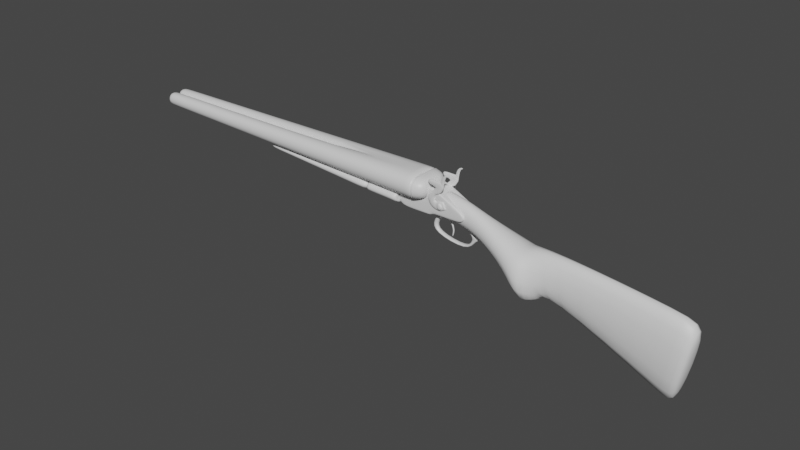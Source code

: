 # Source: shotgun.blend  (saved by Blender 2.92.15; exported with 4.5.12 LTS)
import bpy
from mathutils import Matrix  # noqa: F401  (used for matrix-valued properties, if any)

bpy.ops.wm.read_factory_settings(use_empty=True)
scene = bpy.context.scene
scene.name = 'Scene'

# ---- collections
col_collection = bpy.data.collections.new('Collection'); scene.collection.children.link(col_collection)

# ---- materials (node trees are filled in below, after node groups)
mat_metal = bpy.data.materials.new('metal')
mat_metal.alpha_threshold = 0.0
mat_metal.use_transparent_shadow = False
mat_metal.line_color = (0.0, 0.0, 0.0, 1.0)
mat_wood = bpy.data.materials.new('wood')
mat_wood.use_transparent_shadow = False

# ---- material node trees
mat_metal.use_nodes = True; mat_metal.node_tree.nodes.clear()
_N = mat_metal.node_tree.nodes; _L = mat_metal.node_tree.links
n0 = _N.new('ShaderNodeOutputMaterial'); n0.name = 'Material Output'; n0.location = (300, 300)
n1 = _N.new('ShaderNodeBsdfPrincipled'); n1.name = 'Principled BSDF'; n1.location = (10, 300)
n1.distribution = 'GGX'
n1.subsurface_method = 'BURLEY'
n1.inputs[2].default_value = 0.4
n1.inputs[3].default_value = 1.45
n1.inputs[27].default_value = (0.0, 0.0, 0.0, 1.0)
n1.inputs[28].default_value = 1.0
_L.new(n1.outputs[0], n0.inputs[0])
n0.is_active_output = True
mat_wood.use_nodes = True; mat_wood.node_tree.nodes.clear()
_N = mat_wood.node_tree.nodes; _L = mat_wood.node_tree.links
n0 = _N.new('ShaderNodeBsdfPrincipled'); n0.name = 'Principled BSDF'; n0.location = (10, 300)
n0.distribution = 'GGX'
n0.subsurface_method = 'BURLEY'
n0.inputs[3].default_value = 1.45
n0.inputs[27].default_value = (0.0, 0.0, 0.0, 1.0)
n0.inputs[28].default_value = 1.0
n1 = _N.new('ShaderNodeOutputMaterial'); n1.name = 'Material Output'; n1.location = (300, 300)
_L.new(n0.outputs[0], n1.inputs[0])
n1.is_active_output = True

# ---- world
world_world = bpy.data.worlds.new('World'); scene.world = world_world
world_world.use_nodes = True; world_world.node_tree.nodes.clear()
_N = world_world.node_tree.nodes; _L = world_world.node_tree.links
n0 = _N.new('ShaderNodeOutputWorld'); n0.name = 'World Output'; n0.location = (300, 300)
n1 = _N.new('ShaderNodeBackground'); n1.name = 'Background'; n1.location = (10, 300)
n1.inputs[0].default_value = (0.05088, 0.05088, 0.05088, 1.0)
_L.new(n1.outputs[0], n0.inputs[0])
n0.is_active_output = True
world_world.color = (0.05088, 0.05088, 0.05088)
world_world.use_sun_shadow = False
world_world.sun_shadow_jitter_overblur = 0.0

# ---- meshes
me_cube = bpy.data.meshes.new('Cube')
me_cube.from_pydata([(-11.43, 0.02999, 0.9857), (-11.43, 0.02999, 0.4231), (-11.43, -0.5326, 0.9857), (-11.43, -0.5326, 0.4231), (-12.0, 0.02999, 0.9857), (-12.0, 0.02999, 0.4231), (-12.0, -0.5326, 0.9857), (-12.0, -0.5326, 0.4231), (-12.0, -0.09924, 0.8565), (-12.0, -0.09924, 0.5523), (-12.0, -0.4034, 0.8565), (-12.0, -0.4034, 0.5523), (-11.54, -0.09924, 0.8565), (-11.54, -0.09924, 0.5523), (-11.54, -0.4034, 0.8565), (-11.54, -0.4034, 0.5523), (0.8203, -1.194e-07, 1.151), (0.8203, -1.194e-07, 0.06313), (0.8203, -0.8298, 1.038), (0.8203, -0.8298, 0.2075), (0.6609, -0.1901, 0.8472), (0.6609, -0.1901, 0.3983), (0.6609, -0.6391, 0.8472), (0.6609, -0.6391, 0.3983), (-11.43, 0.5478, 0.9857), (-11.43, 0.5478, 0.4231), (-11.43, -0.01479, 0.9857), (-11.43, -0.01479, 0.4231), (-12.0, 0.5478, 0.9857), (-12.0, 0.5478, 0.4231), (-12.0, -0.01479, 0.9857), (-12.0, -0.01479, 0.4231), (-12.0, 0.4186, 0.8565), (-12.0, 0.4186, 0.5523), (-12.0, 0.1144, 0.8565), (-12.0, 0.1144, 0.5523), (-11.54, 0.4186, 0.8565), (-11.54, 0.4186, 0.5523), (-11.54, 0.1144, 0.8565), (-11.54, 0.1144, 0.5523), (0.8203, 0.8298, 1.038), (0.8203, 0.8298, 0.2075), (0.6609, 0.6391, 0.8472), (0.6609, 0.6391, 0.3983), (0.6609, 0.1901, 0.8472), (0.6609, 0.1901, 0.3983), (0.8773, 4.77e-08, 1.151), (0.8773, 4.77e-08, 0.06313), (0.8773, -0.8298, 1.038), (0.8773, -0.8298, 0.2075), (0.7179, -0.1901, 0.8472), (0.7179, -0.1901, 0.3983), (0.7179, -0.6391, 0.8472), (0.7179, -0.6391, 0.3983), (0.8773, 0.8298, 1.038), (0.8773, 0.8298, 0.2075), (0.7179, 0.6391, 0.8472), (0.7179, 0.6391, 0.3983), (0.7179, 0.1901, 0.8472), (0.7179, 0.1901, 0.3983), (0.8773, 0.1883, 0.8496), (0.8773, 0.1883, 0.3959), (0.8773, 0.6416, 0.3959), (0.8773, 0.6416, 0.8496), (0.8773, -0.1893, 0.8486), (0.8773, -0.1893, 0.3969), (0.8773, -0.6406, 0.8486), (0.8773, -0.6406, 0.3969), (-6.03, -0.4554, 0.07864), (-5.837, -0.4554, 0.3775), (-6.03, 0.4554, 0.07864), (-5.837, 0.4554, 0.3775), (-1.41, -0.6774, -0.1935), (-1.353, -0.6774, 0.3095), (-1.41, 0.6774, -0.1935), (-1.353, 0.6774, 0.3095), (-6.376, -0.4554, 0.1159), (-6.24, -0.4554, 0.3581), (-6.376, 0.4554, 0.1159), (-6.24, 0.4554, 0.3581), (-1.297, -0.6774, -0.2063), (-1.24, -0.6774, 0.2967), (-1.297, 0.6774, -0.2063), (-1.24, 0.6774, 0.2967), (-1.253, -0.6774, -0.2063), (-1.196, -0.6774, 0.2967), (-1.253, 0.6774, -0.2063), (-1.196, 0.6774, 0.2967), (-0.05675, -0.6774, -0.2519), (-0.06435, -0.6774, 0.2542), (-0.05675, 0.6774, -0.2519), (-0.06435, 0.6774, 0.2542), (0.2052, -0.6774, -0.291), (0.1633, -0.6774, 0.2547), (0.2052, 0.6774, -0.291), (0.1633, 0.6774, 0.2547), (0.003542, 0.6774, 0.001608), (0.003542, -0.6774, 0.001608), (-1.329, -0.6774, -0.1977), (-1.272, -0.6774, 0.3053), (-1.329, 0.6774, -0.1977), (-1.272, 0.6774, 0.3053)], [], [(0, 4, 6, 2), (3, 2, 6, 7), (6, 4, 8, 10), (5, 1, 3, 7), (0, 2, 18, 16), (5, 4, 0, 1), (8, 9, 13, 12), (4, 5, 9, 8), (7, 6, 10, 11), (5, 7, 11, 9), (13, 15, 23, 21), (9, 11, 15, 13), (10, 8, 12, 14), (11, 10, 14, 15), (14, 12, 20, 22), (15, 14, 22, 23), (2, 3, 19, 18), (1, 0, 16, 17), (12, 13, 21, 20), (3, 1, 17, 19), (42, 43, 57, 56), (18, 19, 49, 48), (24, 28, 30, 26), (27, 26, 30, 31), (30, 28, 32, 34), (29, 25, 27, 31), (24, 26, 16, 40), (29, 28, 24, 25), (32, 33, 37, 36), (28, 29, 33, 32), (31, 30, 34, 35), (29, 31, 35, 33), (37, 39, 45, 43), (33, 35, 39, 37), (34, 32, 36, 38), (35, 34, 38, 39), (38, 36, 42, 44), (39, 38, 44, 45), (26, 27, 17, 16), (25, 24, 40, 41), (36, 37, 43, 42), (27, 25, 41, 17), (45, 44, 58, 59), (22, 20, 50, 52), (43, 45, 59, 57), (20, 21, 51, 50), (41, 40, 54, 55), (23, 22, 52, 53), (40, 16, 46, 54), (21, 23, 53, 51), (19, 17, 47, 49), (17, 41, 55, 47), (44, 42, 56, 58), (16, 18, 48, 46), (67, 53, 52, 66), (64, 50, 51, 65), (65, 51, 53, 67), (64, 66, 52, 50), (62, 63, 56, 57), (58, 56, 63, 60), (57, 59, 61, 62), (61, 59, 58, 60), (54, 46, 60, 63), (48, 66, 64, 46), (48, 49, 67, 66), (49, 47, 65, 67), (64, 65, 47, 46), (55, 54, 63, 62), (47, 55, 62, 61), (46, 47, 61, 60), (69, 71, 79, 77), (70, 71, 75, 74), (74, 75, 83, 82), (72, 73, 69, 68), (70, 74, 72, 68), (75, 71, 69, 73), (76, 77, 79, 78), (70, 68, 76, 78), (71, 70, 78, 79), (68, 69, 77, 76), (73, 72, 80, 81), (72, 74, 82, 80), (75, 73, 81, 83), (82, 83, 81, 80), (84, 86, 90, 88), (89, 88, 92, 97, 93), (87, 85, 89, 91), (86, 87, 91, 90), (85, 84, 88, 89), (88, 90, 94, 92), (91, 89, 93, 95), (90, 91, 95, 96, 94), (85, 87, 101, 99), (100, 98, 99, 101), (87, 86, 100, 101), (84, 85, 99, 98), (86, 84, 98, 100), (94, 96, 97, 92), (93, 97, 96, 95)])
me_cube.polygons.foreach_set('use_smooth', [True] * 99)
me_cube.polygons.foreach_set('material_index', [0, 0, 0, 0, 0, 0, 0, 0, 0, 0, 0, 0, 0, 0, 0, 0, 0, 0, 0, 0, 0, 0, 0, 0, 0, 0, 0, 0, 0, 0, 0, 0, 0, 0, 0, 0, 0, 0, 0, 0, 0, 0, 0, 0, 0, 0, 0, 0, 0, 0, 0, 0, 0, 0, 0, 0, 0, 0, 0, 0, 0, 0, 0, 0, 0, 0, 0, 0, 0, 0, 1, 1, 1, 1, 1, 1, 1, 1, 1, 1, 1, 1, 1, 1, 0, 0, 0, 0, 0, 0, 0, 0, 0, 0, 0, 0, 0, 0, 0])
_uv = me_cube.uv_layers.new(name='UVMap')
_uv.uv.foreach_set('vector', [0.625, 0.5, 0.875, 0.5, 0.875, 0.75, 0.625, 0.75, 0.375, 0.75, 0.625, 0.75, 0.625, 1.0, 0.375, 1.0, 0.875, 0.75, 0.875, 0.5, 0.875, 0.5, 0.875, 0.75, 0.125, 0.5, 0.375, 0.5, 0.375, 0.75, 0.125, 0.75, 0.625, 0.5, 0.625, 0.75, 0.625, 0.75, 0.625, 0.5, 0.375, 0.25, 0.625, 0.25, 0.625, 0.5, 0.375, 0.5, 0.625, 0.25, 0.375, 0.25, 0.375, 0.25, 0.625, 0.25, 0.625, 0.25, 0.375, 0.25, 0.375, 0.25, 0.625, 0.25, 0.375, 1.0, 0.625, 1.0, 0.625, 1.0, 0.375, 1.0, 0.125, 0.5, 0.125, 0.75, 0.125, 0.75, 0.125, 0.5, 0.125, 0.5, 0.125, 0.75, 0.125, 0.75, 0.125, 0.5, 0.125, 0.5, 0.125, 0.75, 0.125, 0.75, 0.125, 0.5, 0.875, 0.75, 0.875, 0.5, 0.875, 0.5, 0.875, 0.75, 0.375, 1.0, 0.625, 1.0, 0.625, 1.0, 0.375, 1.0, 0.875, 0.75, 0.875, 0.5, 0.875, 0.5, 0.875, 0.75, 0.375, 1.0, 0.625, 1.0, 0.625, 1.0, 0.375, 1.0, 0.625, 0.75, 0.375, 0.75, 0.375, 0.75, 0.625, 0.75, 0.375, 0.5, 0.625, 0.5, 0.625, 0.5, 0.375, 0.5, 0.625, 0.25, 0.375, 0.25, 0.375, 0.25, 0.625, 0.25, 0.375, 0.75, 0.375, 0.5, 0.375, 0.5, 0.375, 0.75, 0.625, 0.25, 0.375, 0.25, 0.375, 0.25, 0.625, 0.25, 0.625, 0.75, 0.375, 0.75, 0.375, 0.75, 0.625, 0.75, 0.625, 0.5, 0.875, 0.5, 0.875, 0.75, 0.625, 0.75, 0.375, 0.75, 0.625, 0.75, 0.625, 1.0, 0.375, 1.0, 0.875, 0.75, 0.875, 0.5, 0.875, 0.5, 0.875, 0.75, 0.125, 0.5, 0.375, 0.5, 0.375, 0.75, 0.125, 0.75, 0.625, 0.5, 0.625, 0.75, 0.625, 0.75, 0.625, 0.5, 0.375, 0.25, 0.625, 0.25, 0.625, 0.5, 0.375, 0.5, 0.625, 0.25, 0.375, 0.25, 0.375, 0.25, 0.625, 0.25, 0.625, 0.25, 0.375, 0.25, 0.375, 0.25, 0.625, 0.25, 0.375, 1.0, 0.625, 1.0, 0.625, 1.0, 0.375, 1.0, 0.125, 0.5, 0.125, 0.75, 0.125, 0.75, 0.125, 0.5, 0.125, 0.5, 0.125, 0.75, 0.125, 0.75, 0.125, 0.5, 0.125, 0.5, 0.125, 0.75, 0.125, 0.75, 0.125, 0.5, 0.875, 0.75, 0.875, 0.5, 0.875, 0.5, 0.875, 0.75, 0.375, 1.0, 0.625, 1.0, 0.625, 1.0, 0.375, 1.0, 0.875, 0.75, 0.875, 0.5, 0.875, 0.5, 0.875, 0.75, 0.375, 1.0, 0.625, 1.0, 0.625, 1.0, 0.375, 1.0, 0.625, 0.75, 0.375, 0.75, 0.375, 0.75, 0.625, 0.75, 0.375, 0.5, 0.625, 0.5, 0.625, 0.5, 0.375, 0.5, 0.625, 0.25, 0.375, 0.25, 0.375, 0.25, 0.625, 0.25, 0.375, 0.75, 0.375, 0.5, 0.375, 0.5, 0.375, 0.75, 0.375, 1.0, 0.625, 1.0, 0.625, 1.0, 0.375, 1.0, 0.875, 0.75, 0.875, 0.5, 0.875, 0.5, 0.875, 0.75, 0.125, 0.5, 0.125, 0.75, 0.125, 0.75, 0.125, 0.5, 0.625, 0.25, 0.375, 0.25, 0.375, 0.25, 0.625, 0.25, 0.375, 0.5, 0.625, 0.5, 0.625, 0.5, 0.375, 0.5, 0.375, 1.0, 0.625, 1.0, 0.625, 1.0, 0.375, 1.0, 0.625, 0.5, 0.625, 0.75, 0.625, 0.75, 0.625, 0.5, 0.125, 0.5, 0.125, 0.75, 0.125, 0.75, 0.125, 0.5, 0.375, 0.75, 0.375, 0.5, 0.375, 0.5, 0.375, 0.75, 0.375, 0.75, 0.375, 0.5, 0.375, 0.5, 0.375, 0.75, 0.875, 0.75, 0.875, 0.5, 0.875, 0.5, 0.875, 0.75, 0.625, 0.5, 0.625, 0.75, 0.625, 0.75, 0.625, 0.5, 0.0, 0.0, 0.0, 0.0, 0.0, 0.0, 0.0, 0.0, 0.0, 0.0, 0.0, 0.0, 0.0, 0.0, 0.0, 0.0, 0.0, 0.0, 0.0, 0.0, 0.0, 0.0, 0.0, 0.0, 0.625, 0.5, 0.625, 0.75, 0.875, 0.75, 0.875, 0.5, 0.0, 0.0, 0.0, 0.0, 0.0, 0.0, 0.0, 0.0, 0.0, 0.0, 0.0, 0.0, 0.0, 0.0, 0.0, 0.0, 0.0, 0.0, 0.0, 0.0, 0.0, 0.0, 0.0, 0.0, 0.375, 0.75, 0.375, 1.0, 0.625, 1.0, 0.625, 0.75, 0.625, 0.5, 0.625, 0.75, 0.0, 0.0, 0.0, 0.0, 0.625, 0.75, 0.625, 0.75, 0.625, 0.5, 0.625, 0.5, 0.0, 0.0, 0.0, 0.0, 0.0, 0.0, 0.0, 0.0, 0.0, 0.0, 0.0, 0.0, 0.0, 0.0, 0.0, 0.0, 0.0, 0.0, 0.0, 0.0, 0.0, 0.0, 0.0, 0.0, 0.375, 0.5, 0.625, 0.5, 0.0, 0.0, 0.0, 0.0, 0.375, 0.75, 0.375, 0.5, 0.0, 0.0, 0.0, 0.0, 0.625, 0.5, 0.375, 0.5, 0.0, 0.0, 0.625, 0.75, 0.875, 0.75, 0.875, 0.5, 0.875, 0.5, 0.875, 0.75, 0.375, 0.25, 0.625, 0.25, 0.625, 0.5, 0.375, 0.5, 0.375, 0.5, 0.625, 0.5, 0.625, 0.5, 0.375, 0.5, 0.375, 0.75, 0.625, 0.75, 0.625, 1.0, 0.375, 1.0, 0.125, 0.5, 0.375, 0.5, 0.375, 0.75, 0.125, 0.75, 0.625, 0.5, 0.875, 0.5, 0.875, 0.75, 0.625, 0.75, 0.375, 0.0, 0.625, 0.0, 0.625, 0.25, 0.375, 0.25, 0.125, 0.5, 0.125, 0.75, 0.125, 0.75, 0.125, 0.5, 0.625, 0.25, 0.375, 0.25, 0.375, 0.25, 0.625, 0.25, 0.375, 1.0, 0.625, 1.0, 0.625, 1.0, 0.375, 1.0, 0.625, 0.75, 0.375, 0.75, 0.375, 0.75, 0.625, 0.75, 0.375, 0.75, 0.375, 0.5, 0.375, 0.5, 0.375, 0.75, 0.625, 0.5, 0.625, 0.75, 0.625, 0.75, 0.625, 0.5, 0.375, 0.5, 0.625, 0.5, 0.625, 0.75, 0.375, 0.75, 0.375, 0.75, 0.375, 0.5, 0.375, 0.5, 0.375, 0.75, 0.625, 0.75, 0.375, 0.75, 0.375, 0.75, 0.5, 0.75, 0.625, 0.75, 0.625, 0.5, 0.625, 0.75, 0.625, 0.75, 0.625, 0.5, 0.375, 0.5, 0.625, 0.5, 0.625, 0.5, 0.375, 0.5, 0.625, 0.75, 0.375, 0.75, 0.375, 0.75, 0.625, 0.75, 0.375, 0.75, 0.375, 0.5, 0.375, 0.5, 0.375, 0.75, 0.625, 0.5, 0.625, 0.75, 0.625, 0.75, 0.625, 0.5, 0.375, 0.5, 0.625, 0.5, 0.625, 0.5, 0.5, 0.5, 0.375, 0.5, 0.625, 0.75, 0.625, 0.5, 0.625, 0.5, 0.625, 0.75, 0.375, 0.5, 0.375, 0.75, 0.625, 0.75, 0.625, 0.5, 0.625, 0.5, 0.375, 0.5, 0.375, 0.5, 0.625, 0.5, 0.375, 0.75, 0.625, 0.75, 0.625, 0.75, 0.375, 0.75, 0.375, 0.5, 0.375, 0.75, 0.375, 0.75, 0.375, 0.5, 0.375, 0.5, 0.5, 0.5, 0.5, 0.75, 0.375, 0.75, 0.625, 0.75, 0.5, 0.75, 0.5, 0.5, 0.625, 0.5])
me_cube.materials.append(mat_metal)
me_cube.materials.append(mat_wood)
me_cube.use_remesh_preserve_volume = False
me_cube.use_remesh_preserve_attributes = False
me_cube.use_mirror_vertex_groups = False
me_cube.update()
me_cube_001 = bpy.data.meshes.new('Cube.001')
me_cube_001.from_pydata([(6.277, -1.49e-08, 0.4016), (6.277, -1.49e-08, -0.4288), (6.277, -0.8298, 0.4016), (6.277, -0.8298, -0.4288), (6.277, -0.8298, 0.4016), (6.277, -0.8298, -0.4288), (6.277, 0.8298, 0.4016), (6.277, 0.8298, -0.4288), (6.277, 0.8298, 0.4016), (6.277, 0.8298, -0.4288), (6.712, -1.222e-08, 0.327), (6.712, -1.222e-08, -0.3542), (6.712, -0.6808, 0.327), (6.712, -0.6808, -0.3542), (6.712, 0.6808, -0.3542), (6.712, 0.6808, 0.327), (6.2, -1.49e-08, 0.4016), (6.2, -1.49e-08, -0.4288), (6.2, -0.8298, 0.4016), (6.2, -0.8298, -0.4288), (6.2, -0.8298, 0.4016), (6.2, -0.8298, -0.4288), (6.2, 0.8298, 0.4016), (6.2, 0.8298, -0.4288), (6.2, 0.8298, 0.4016), (6.2, 0.8298, -0.4288), (7.875, 0.3574, -1.097), (7.875, -0.3574, -1.097), (8.584, 0.3574, -1.247), (8.584, -0.3574, -1.247), (7.039, 0.3574, -0.9289), (7.039, -0.3574, -0.9289), (8.033, 0.3574, -0.1101), (8.033, -0.3574, -0.1101), (8.785, 0.3574, -0.3871), (8.785, -0.3574, -0.3871), (7.279, 0.3574, 0.01511), (7.279, -0.3574, 0.01511), (6.638, 0.3574, -1.002), (6.638, -0.3574, -1.002), (7.189, 0.3574, 0.04794), (7.189, -0.3574, 0.04794), (10.13, 0.7999, -2.143), (10.13, -0.7999, -2.143), (10.12, 0.7999, -0.8764), (10.12, -0.7999, -0.8764), (10.77, 1.337, -3.132), (10.77, -1.337, -3.132), (10.6, 0.7999, -0.9097), (10.6, -0.7999, -0.9097), (11.13, 0.3574, -0.7182), (11.13, -0.3574, -0.7182), (15.91, 0.5072, -4.601), (15.91, -0.5072, -4.601), (16.46, 0.5072, -1.235), (16.46, -0.5072, -1.235), (16.18, 0.5072, -4.776), (16.18, -0.5072, -4.776), (16.9, 0.5072, -1.472), (16.9, -0.5072, -1.472), (11.46, 0.3574, -2.47), (11.28, 0.3574, -2.586), (11.28, -0.3574, -2.586), (11.46, -0.3574, -2.47), (5.494, -0.3574, -0.9274), (5.452, -0.3574, -0.3817), (5.494, 0.3574, -0.9274), (5.452, 0.3574, -0.3817), (5.293, 0.3574, -0.6347), (5.293, -0.3574, -0.6347), (7.858, 0.3574, -0.3267), (6.287, 0.3574, -0.9114), (6.287, -0.3574, -0.9114), (6.245, 0.3574, -0.3657), (6.245, -0.3574, -0.3657), (7.846, 0.3574, -0.8409), (5.293, -0.4004, -0.6347), (5.494, -0.4004, -0.9274), (5.452, -0.4004, -0.3817), (6.086, -0.4004, -0.6188), (6.287, -0.4004, -0.9114), (6.245, -0.4004, -0.3657), (5.293, 0.4025, -0.6347), (5.494, 0.4025, -0.9274), (5.452, 0.4025, -0.3817), (6.287, 0.4025, -0.9114), (6.086, 0.4025, -0.6188), (6.245, 0.4025, -0.3657), (6.838, 0.3574, -0.8153), (6.876, 0.3574, -0.8995), (6.876, -0.3574, -0.8995), (6.518, 0.3574, -0.3776), (6.518, -0.3574, -0.3776), (6.838, -0.3574, -0.8153), (6.518, -0.4004, -0.3776), (6.838, -0.4004, -0.8153), (6.876, -0.4004, -0.8995), (6.838, 0.4025, -0.8153), (6.876, 0.4025, -0.8995), (6.518, 0.4025, -0.3776), (7.858, -0.3574, -0.3267), (7.846, -0.3574, -0.8409), (7.858, -0.4004, -0.3267), (7.846, -0.4004, -0.8409), (7.846, 0.4025, -0.8409), (7.858, 0.4025, -0.3267), (8.211, 0.3574, -0.5531), (8.136, 0.3574, -0.7718), (8.211, -0.3574, -0.5531), (8.136, -0.3574, -0.7718), (8.211, -0.4004, -0.5531), (8.136, -0.4004, -0.7718), (8.136, 0.4025, -0.7718), (8.211, 0.4025, -0.5531), (7.385, 0.3574, -0.1275), (6.557, 0.3574, 0.2938), (6.557, -0.3574, 0.2938), (6.557, -0.4004, 0.2938), (6.557, 0.4025, 0.2938), (7.385, -0.3574, -0.1275), (7.385, -0.4004, -0.1275), (7.385, 0.4025, -0.1275), (6.588, -0.1101, -1.689), (6.966, -0.1101, -0.7297), (6.588, 0.1101, -1.689), (6.966, 0.1101, -0.7297), (8.277, -0.1101, -2.006), (9.115, -0.1101, -1.293), (8.277, 0.1101, -2.006), (9.115, 0.1101, -1.293), (6.674, -0.1101, -1.2), (6.674, 0.1101, -1.2), (8.417, 0.1101, -1.424), (8.417, -0.1101, -1.424), (6.858, -0.09049, -1.25), (7.089, -0.09049, -0.8475), (6.858, 0.09049, -1.25), (6.782, 0.09049, -1.639), (8.161, 0.09049, -1.886), (7.089, 0.09049, -0.8475), (8.881, 0.09049, -1.305), (8.35, 0.09049, -1.434), (8.35, -0.09049, -1.434), (8.161, -0.09049, -1.886), (6.782, -0.09049, -1.639), (8.881, -0.09049, -1.305), (8.233, 0.09049, -1.2), (8.233, -0.09049, -1.2), (8.295, 0.09049, -1.21), (8.412, 0.09049, -1.375), (8.412, -0.09049, -1.375), (8.295, -0.09049, -1.21), (7.477, -0.09049, -0.967), (7.477, 0.09049, -0.967), (7.385, -0.03176, -1.125), (7.385, 0.03176, -1.125), (7.434, -0.03176, -1.111), (7.434, 0.03176, -1.111), (7.506, -0.03176, -1.396), (7.506, 0.03176, -1.396), (7.557, -0.03176, -1.401), (7.557, 0.03176, -1.401), (7.425, -0.03176, -1.658), (7.425, 0.03176, -1.658), (7.476, -0.03176, -1.663), (7.476, 0.03176, -1.663)], [], [(1, 17, 23, 7), (2, 18, 19, 3), (3, 19, 17, 1), (7, 23, 22, 6), (5, 1, 11, 13), (4, 5, 13, 12), (8, 0, 10, 15), (1, 9, 14, 11), (15, 10, 11, 14), (11, 10, 12, 13), (0, 4, 12, 10), (9, 8, 15, 14), (0, 16, 18, 2), (6, 22, 16, 0), (18, 20, 21, 19), (19, 21, 17), (16, 20, 18), (17, 25, 23), (22, 24, 16), (23, 25, 24, 22), (21, 20, 16, 24, 25, 17), (28, 26, 32, 34), (31, 27, 33, 37), (32, 33, 35, 34), (33, 32, 36, 37), (31, 37, 41, 39), (26, 30, 36, 32), (27, 29, 35, 33), (29, 28, 42, 43), (26, 28, 29, 27), (31, 30, 26, 27), (38, 39, 41, 40), (36, 30, 38, 40), (30, 31, 39, 38), (37, 36, 40, 41), (42, 44, 48, 46), (34, 35, 45, 44), (35, 29, 43, 45), (28, 34, 44, 42), (43, 42, 46, 47), (45, 43, 47, 49), (44, 45, 49, 48), (48, 49, 51, 50), (60, 61, 46, 48, 50), (52, 54, 58, 56), (50, 51, 55, 54), (51, 63, 53, 55), (47, 46, 61, 62), (57, 56, 58, 59), (53, 52, 56, 57), (55, 53, 57, 59), (54, 55, 59, 58), (50, 54, 52, 60), (49, 47, 62, 63, 51), (60, 63, 62, 61), (63, 60, 52, 53), (67, 73, 87, 84), (64, 66, 71, 72), (85, 86, 97, 98), (74, 81, 94, 92), (67, 65, 74, 73), (71, 66, 83, 85), (80, 72, 90, 96), (81, 79, 95, 94), (67, 68, 69, 65), (69, 68, 66, 64), (78, 76, 79, 81), (76, 77, 80, 79), (74, 65, 78, 81), (65, 69, 76, 78), (64, 72, 80, 77), (69, 64, 77, 76), (82, 84, 87, 86), (83, 82, 86, 85), (68, 67, 84, 82), (87, 73, 91, 99), (66, 68, 82, 83), (73, 74, 92, 91), (99, 91, 115, 118), (89, 88, 93, 90), (90, 93, 95, 96), (93, 88, 75, 101), (95, 93, 101, 103), (88, 89, 98, 97), (72, 71, 89, 90), (79, 80, 96, 95), (71, 85, 98, 89), (86, 87, 99, 97), (100, 102, 110, 108), (103, 101, 109, 111), (105, 70, 106, 113), (97, 99, 105, 104), (70, 105, 121, 114), (94, 95, 103, 102), (105, 99, 118, 121), (88, 97, 104, 75), (107, 106, 108, 109), (109, 108, 110, 111), (106, 107, 112, 113), (75, 104, 112, 107), (104, 105, 113, 112), (102, 103, 111, 110), (101, 75, 107, 109), (118, 115, 114, 121), (115, 116, 119, 114), (116, 117, 120, 119), (94, 102, 120, 117), (102, 100, 119, 120), (91, 92, 116, 115), (92, 94, 117, 116), (119, 100, 70, 114), (70, 100, 108, 106), (130, 123, 125, 131), (130, 122, 144, 134), (132, 129, 127, 133), (125, 129, 140, 148, 146, 153, 139), (124, 128, 126, 122), (129, 125, 123, 127), (122, 130, 131, 124), (128, 132, 133, 126), (134, 136, 139, 135), (136, 134, 144, 137), (126, 133, 142, 143), (133, 127, 145, 150, 142), (132, 128, 138, 141), (131, 125, 139, 136), (124, 131, 136, 137), (122, 126, 143, 144), (128, 124, 137, 138), (127, 123, 135, 152, 147, 151, 145), (123, 130, 134, 135), (129, 132, 141, 149, 140), (148, 140, 145, 151), (149, 150, 145, 140), (138, 143, 142, 141), (138, 137, 144, 143), (153, 146, 147, 152), (141, 142, 147, 146), (142, 150, 151, 147), (149, 141, 146, 148), (148, 151, 150, 149), (135, 139, 155, 154), (155, 157, 161, 159), (139, 153, 157, 155), (152, 135, 154, 156), (153, 152, 156, 157), (161, 160, 164, 165), (156, 154, 158, 160), (157, 156, 160, 161), (154, 155, 159, 158), (163, 165, 164, 162), (158, 159, 163, 162), (159, 161, 165, 163), (160, 158, 162, 164)])
me_cube_001.polygons.foreach_set('use_smooth', [True] * 154)
me_cube_001.polygons.foreach_set('material_index', [0, 0, 0, 0, 0, 0, 0, 0, 0, 0, 0, 0, 0, 0, 0, 0, 0, 0, 0, 0, 0, 1, 1, 1, 1, 1, 1, 1, 1, 1, 1, 1, 1, 1, 1, 1, 1, 1, 1, 1, 1, 1, 1, 1, 1, 1, 1, 1, 1, 1, 1, 1, 1, 1, 1, 1, 0, 0, 0, 0, 0, 0, 0, 0, 0, 0, 0, 0, 0, 0, 0, 0, 0, 0, 0, 0, 0, 0, 0, 0, 0, 0, 0, 0, 0, 0, 0, 0, 0, 0, 0, 0, 0, 0, 0, 0, 0, 0, 0, 0, 0, 0, 0, 0, 0, 0, 0, 0, 0, 0, 0, 0, 0, 0, 0, 0, 0, 0, 0, 0, 0, 0, 0, 0, 0, 0, 0, 0, 0, 0, 0, 0, 0, 0, 0, 0, 0, 0, 0, 0, 0, 0, 0, 0, 0, 0, 0, 0, 0, 0, 0, 0, 0, 0])
_uv = me_cube_001.uv_layers.new(name='UVMap')
_uv.uv.foreach_set('vector', [0.0, 0.0, 0.0, 0.0, 0.0, 0.0, 0.0, 0.0, 0.0, 0.0, 0.0, 0.0, 0.0, 0.0, 0.0, 0.0, 0.0, 0.0, 0.0, 0.0, 0.0, 0.0, 0.0, 0.0, 0.0, 0.0, 0.0, 0.0, 0.0, 0.0, 0.0, 0.0, 0.375, 0.75, 0.375, 0.5, 0.375, 0.5, 0.375, 0.75, 0.625, 0.75, 0.375, 0.75, 0.375, 0.75, 0.625, 0.75, 0.625, 0.5, 0.625, 0.75, 0.625, 0.75, 0.625, 0.5, 0.375, 0.75, 0.375, 0.5, 0.375, 0.5, 0.375, 0.75, 0.625, 0.5, 0.625, 0.5, 0.375, 0.75, 0.375, 0.5, 0.375, 0.75, 0.625, 0.5, 0.625, 0.75, 0.375, 0.75, 0.625, 0.5, 0.625, 0.75, 0.625, 0.75, 0.625, 0.5, 0.375, 0.5, 0.625, 0.5, 0.625, 0.5, 0.375, 0.5, 0.0, 0.0, 0.0, 0.0, 0.0, 0.0, 0.0, 0.0, 0.0, 0.0, 0.0, 0.0, 0.0, 0.0, 0.0, 0.0, 0.625, 0.75, 0.625, 0.75, 0.375, 0.75, 0.375, 0.75, 0.375, 0.75, 0.375, 0.75, 0.375, 0.5, 0.625, 0.5, 0.625, 0.75, 0.625, 0.75, 0.375, 0.75, 0.375, 0.5, 0.375, 0.5, 0.625, 0.5, 0.625, 0.5, 0.625, 0.75, 0.375, 0.5, 0.375, 0.5, 0.625, 0.5, 0.625, 0.5, 0.375, 0.75, 0.625, 0.75, 0.625, 0.75, 0.625, 0.5, 0.375, 0.5, 0.375, 0.5, 0.625, 0.5, 0.625, 0.5, 0.625, 0.5, 0.625, 0.5, 0.625, 0.75, 0.625, 0.75, 0.625, 0.75, 0.625, 0.75, 0.625, 0.5, 0.625, 0.75, 0.625, 0.75, 0.625, 0.5, 0.625, 0.75, 0.625, 0.5, 0.625, 0.5, 0.625, 0.75, 0.625, 0.75, 0.625, 0.75, 0.625, 0.75, 0.625, 0.75, 0.625, 0.5, 0.625, 0.5, 0.625, 0.5, 0.625, 0.5, 0.625, 0.75, 0.625, 0.75, 0.625, 0.75, 0.625, 0.75, 0.625, 0.75, 0.625, 0.5, 0.625, 0.5, 0.625, 0.75, 0.625, 0.5, 0.625, 0.5, 0.625, 0.75, 0.625, 0.75, 0.625, 0.75, 0.625, 0.5, 0.625, 0.5, 0.625, 0.75, 0.625, 0.5, 0.625, 0.75, 0.625, 0.75, 0.625, 0.5, 0.625, 0.5, 0.625, 0.5, 0.625, 0.5, 0.625, 0.5, 0.625, 0.5, 0.625, 0.75, 0.625, 0.75, 0.625, 0.5, 0.625, 0.75, 0.625, 0.5, 0.625, 0.5, 0.625, 0.75, 0.625, 0.5, 0.625, 0.5, 0.625, 0.5, 0.625, 0.5, 0.625, 0.5, 0.625, 0.75, 0.625, 0.75, 0.625, 0.5, 0.625, 0.75, 0.625, 0.75, 0.625, 0.75, 0.625, 0.75, 0.625, 0.5, 0.625, 0.5, 0.625, 0.5, 0.625, 0.5, 0.625, 0.75, 0.625, 0.5, 0.625, 0.5, 0.625, 0.75, 0.625, 0.75, 0.625, 0.75, 0.625, 0.75, 0.625, 0.75, 0.625, 0.5, 0.625, 0.75, 0.625, 0.75, 0.625, 0.5, 0.625, 0.5, 0.625, 0.75, 0.625, 0.75, 0.625, 0.5, 0.625, 0.5, 0.625, 0.5, 0.625, 0.5, 0.625, 0.5, 0.625, 0.5, 0.625, 0.5, 0.625, 0.5, 0.625, 0.5, 0.625, 0.5, 0.625, 0.5, 0.625, 0.75, 0.625, 0.75, 0.625, 0.5, 0.625, 0.75, 0.625, 0.75, 0.625, 0.75, 0.625, 0.75, 0.625, 0.75, 0.625, 0.5, 0.625, 0.5, 0.625, 0.75, 0.625, 0.75, 0.625, 0.5, 0.625, 0.5, 0.625, 0.75, 0.625, 0.75, 0.625, 0.5, 0.625, 0.5, 0.625, 0.75, 0.625, 0.75, 0.625, 0.75, 0.625, 0.75, 0.625, 0.75, 0.625, 0.5, 0.625, 0.75, 0.625, 0.75, 0.625, 0.5, 0.625, 0.5, 0.625, 0.5, 0.625, 0.5, 0.625, 0.5, 0.625, 0.75, 0.625, 0.75, 0.625, 0.75, 0.625, 0.75, 0.625, 0.75, 0.625, 0.5, 0.625, 0.75, 0.625, 0.75, 0.625, 0.5, 0.625, 0.75, 0.625, 0.5, 0.625, 0.5, 0.625, 0.75, 0.625, 0.5, 0.625, 0.5, 0.625, 0.5, 0.625, 0.5, 0.375, 0.75, 0.375, 0.5, 0.375, 0.5, 0.375, 0.75, 0.375, 0.5, 0.5, 0.5, 0.5, 0.5, 0.375, 0.5, 0.625, 0.75, 0.625, 0.75, 0.625, 0.75, 0.625, 0.75, 0.625, 0.5, 0.625, 0.75, 0.625, 0.75, 0.625, 0.5, 0.375, 0.5, 0.375, 0.5, 0.375, 0.5, 0.375, 0.5, 0.375, 0.75, 0.375, 0.75, 0.375, 0.75, 0.375, 0.75, 0.625, 0.75, 0.5, 0.75, 0.5, 0.75, 0.625, 0.75, 0.0, 0.0, 0.0, 0.0, 0.0, 0.0, 0.0, 0.0, 0.0, 0.0, 0.0, 0.0, 0.0, 0.0, 0.0, 0.0, 0.625, 0.75, 0.5, 0.75, 0.5, 0.75, 0.625, 0.75, 0.5, 0.75, 0.375, 0.75, 0.375, 0.75, 0.5, 0.75, 0.625, 0.75, 0.625, 0.75, 0.625, 0.75, 0.625, 0.75, 0.0, 0.0, 0.0, 0.0, 0.0, 0.0, 0.0, 0.0, 0.375, 0.75, 0.375, 0.75, 0.375, 0.75, 0.375, 0.75, 0.0, 0.0, 0.0, 0.0, 0.0, 0.0, 0.0, 0.0, 0.5, 0.5, 0.625, 0.5, 0.625, 0.5, 0.5, 0.5, 0.375, 0.5, 0.5, 0.5, 0.5, 0.5, 0.375, 0.5, 0.0, 0.0, 0.0, 0.0, 0.0, 0.0, 0.0, 0.0, 0.625, 0.5, 0.625, 0.5, 0.625, 0.5, 0.625, 0.5, 0.0, 0.0, 0.0, 0.0, 0.0, 0.0, 0.0, 0.0, 0.625, 0.5, 0.625, 0.75, 0.625, 0.75, 0.625, 0.5, 0.625, 0.5, 0.625, 0.5, 0.625, 0.5, 0.625, 0.5, 0.375, 0.5, 0.5, 0.5, 0.5, 0.75, 0.375, 0.75, 0.375, 0.75, 0.5, 0.75, 0.5, 0.75, 0.375, 0.75, 0.5, 0.75, 0.5, 0.5, 0.5, 0.5, 0.5, 0.75, 0.5, 0.75, 0.5, 0.75, 0.5, 0.75, 0.5, 0.75, 0.5, 0.5, 0.375, 0.5, 0.375, 0.5, 0.5, 0.5, 0.375, 0.75, 0.375, 0.5, 0.375, 0.5, 0.375, 0.75, 0.5, 0.75, 0.375, 0.75, 0.375, 0.75, 0.5, 0.75, 0.375, 0.5, 0.375, 0.5, 0.375, 0.5, 0.375, 0.5, 0.5, 0.5, 0.625, 0.5, 0.625, 0.5, 0.5, 0.5, 0.625, 0.75, 0.625, 0.75, 0.625, 0.75, 0.625, 0.75, 0.5, 0.75, 0.5, 0.75, 0.5, 0.75, 0.5, 0.75, 0.625, 0.5, 0.625, 0.5, 0.625, 0.5, 0.625, 0.5, 0.5, 0.5, 0.625, 0.5, 0.625, 0.5, 0.5, 0.5, 0.625, 0.5, 0.625, 0.5, 0.625, 0.5, 0.625, 0.5, 0.625, 0.75, 0.5, 0.75, 0.5, 0.75, 0.625, 0.75, 0.625, 0.5, 0.625, 0.5, 0.625, 0.5, 0.625, 0.5, 0.5, 0.5, 0.5, 0.5, 0.5, 0.5, 0.5, 0.5, 0.5, 0.5, 0.625, 0.5, 0.625, 0.75, 0.5, 0.75, 0.5, 0.75, 0.625, 0.75, 0.625, 0.75, 0.5, 0.75, 0.625, 0.5, 0.5, 0.5, 0.5, 0.5, 0.625, 0.5, 0.5, 0.5, 0.5, 0.5, 0.5, 0.5, 0.5, 0.5, 0.5, 0.5, 0.625, 0.5, 0.625, 0.5, 0.5, 0.5, 0.625, 0.75, 0.5, 0.75, 0.5, 0.75, 0.625, 0.75, 0.5, 0.75, 0.5, 0.5, 0.5, 0.5, 0.5, 0.75, 0.625, 0.5, 0.625, 0.5, 0.625, 0.5, 0.625, 0.5, 0.625, 0.5, 0.625, 0.75, 0.625, 0.75, 0.625, 0.5, 0.625, 0.75, 0.625, 0.75, 0.625, 0.75, 0.625, 0.75, 0.625, 0.75, 0.625, 0.75, 0.625, 0.75, 0.625, 0.75, 0.625, 0.75, 0.625, 0.75, 0.625, 0.75, 0.625, 0.75, 0.625, 0.5, 0.625, 0.75, 0.625, 0.75, 0.625, 0.5, 0.625, 0.75, 0.625, 0.75, 0.625, 0.75, 0.625, 0.75, 0.625, 0.75, 0.625, 0.75, 0.625, 0.5, 0.625, 0.5, 0.625, 0.5, 0.625, 0.75, 0.625, 0.75, 0.625, 0.5, 0.5, 0.0, 0.625, 0.0, 0.625, 0.25, 0.5, 0.25, 0.5, 0.0, 0.375, 0.0, 0.375, 0.0, 0.5, 0.0, 0.5, 0.5, 0.625, 0.5, 0.625, 0.75, 0.5, 0.75, 0.875, 0.5, 0.625, 0.5, 0.625, 0.5, 0.6624, 0.5, 0.6999, 0.5, 0.8156, 0.5, 0.875, 0.5, 0.125, 0.5, 0.375, 0.5, 0.375, 0.75, 0.125, 0.75, 0.625, 0.5, 0.875, 0.5, 0.875, 0.75, 0.625, 0.75, 0.375, 0.0, 0.5, 0.0, 0.5, 0.25, 0.375, 0.25, 0.375, 0.5, 0.5, 0.5, 0.5, 0.75, 0.375, 0.75, 0.5, 0.0, 0.5, 0.25, 0.625, 0.25, 0.625, 0.0, 0.5, 0.25, 0.5, 0.0, 0.375, 0.0, 0.375, 0.25, 0.375, 0.75, 0.5, 0.75, 0.5, 0.75, 0.375, 0.75, 0.5, 0.75, 0.625, 0.75, 0.625, 0.75, 0.5625, 0.75, 0.5, 0.75, 0.5, 0.5, 0.375, 0.5, 0.375, 0.5, 0.5, 0.5, 0.5, 0.25, 0.625, 0.25, 0.625, 0.25, 0.5, 0.25, 0.375, 0.25, 0.5, 0.25, 0.5, 0.25, 0.375, 0.25, 0.125, 0.75, 0.375, 0.75, 0.375, 0.75, 0.125, 0.75, 0.375, 0.5, 0.125, 0.5, 0.125, 0.5, 0.375, 0.5, 0.625, 0.75, 0.875, 0.75, 0.875, 0.75, 0.8156, 0.75, 0.6999, 0.75, 0.6624, 0.75, 0.625, 0.75, 0.625, 0.0, 0.5, 0.0, 0.5, 0.0, 0.625, 0.0, 0.625, 0.5, 0.5, 0.5, 0.5, 0.5, 0.5625, 0.5, 0.625, 0.5, 0.625, 0.4626, 0.625, 0.5, 0.625, 0.75, 0.625, 0.6377, 0.5625, 0.5, 0.5625, 0.75, 0.625, 0.75, 0.625, 0.5, 0.375, 0.5, 0.375, 0.75, 0.5, 0.75, 0.5, 0.5, 0.375, 0.5, 0.375, 0.25, 0.125, 0.75, 0.375, 0.75, 0.625, 0.3094, 0.625, 0.4251, 0.625, 0.5254, 0.625, 0.1783, 0.5, 0.5, 0.5, 0.75, 0.625, 0.5254, 0.625, 0.4251, 0.5, 0.75, 0.5625, 0.75, 0.6624, 0.75, 0.625, 0.5254, 0.5625, 0.5, 0.5, 0.5, 0.6999, 0.5, 0.625, 0.4626, 0.625, 0.4626, 0.625, 0.6377, 0.5625, 0.75, 0.5625, 0.5, 0.625, 0.0, 0.625, 0.25, 0.625, 0.25, 0.625, 0.0, 0.875, 0.5, 0.8156, 0.5, 0.8156, 0.5, 0.875, 0.5, 0.875, 0.5, 0.8156, 0.5, 0.8156, 0.5, 0.875, 0.5, 0.8156, 0.75, 0.875, 0.75, 0.875, 0.75, 0.8156, 0.75, 0.625, 0.3094, 0.625, 0.1783, 0.625, 0.1783, 0.625, 0.3094, 0.625, 0.3094, 0.625, 0.1783, 0.625, 0.1783, 0.625, 0.3094, 0.8156, 0.75, 0.875, 0.75, 0.875, 0.75, 0.8156, 0.75, 0.625, 0.3094, 0.625, 0.1783, 0.625, 0.1783, 0.625, 0.3094, 0.625, 0.0, 0.625, 0.25, 0.625, 0.25, 0.625, 0.0, 0.625, 0.25, 0.625, 0.3094, 0.625, 0.1783, 0.625, 0.0, 0.625, 0.0, 0.625, 0.25, 0.625, 0.25, 0.625, 0.0, 0.875, 0.5, 0.8156, 0.5, 0.8156, 0.5, 0.875, 0.5, 0.8156, 0.75, 0.875, 0.75, 0.875, 0.75, 0.8156, 0.75])
me_cube_001.materials.append(mat_metal)
me_cube_001.materials.append(mat_wood)
me_cube_001.use_remesh_preserve_volume = False
me_cube_001.use_remesh_preserve_attributes = False
me_cube_001.use_mirror_vertex_groups = False
me_cube_001.update()
me_cube_006 = bpy.data.meshes.new('Cube.006')
me_cube_006.from_pydata([(-0.8255, -0.4321, -1.892), (-1.33, -0.4321, 1.0), (-0.8255, 0.4321, -1.892), (-1.33, 0.4321, 1.0), (1.931, -0.4321, -0.8255), (0.748, -0.4321, 1.795), (1.931, 0.4321, -0.8255), (0.748, 0.4321, 1.795), (2.295, -0.4321, -0.6347), (1.112, -0.4321, 1.986), (2.295, 0.4321, -0.6347), (1.112, 0.4321, 1.986), (-3.357, -0.4321, -1.006), (-2.058, -0.4321, 1.362), (-3.357, 0.4321, -1.006), (-2.058, 0.4321, 1.362), (-4.42, -0.4321, 0.4192), (-1.841, -0.4321, 2.846), (-4.42, 0.4321, 0.4192), (-1.841, 0.4321, 2.846), (-3.065, -0.4321, 4.31), (-1.475, -0.4321, 3.441), (-3.065, 0.4321, 4.31), (-1.475, 0.4321, 3.441), (-4.459, -0.4321, 2.076), (-4.459, 0.4321, 2.076), (-4.151, -0.4321, 3.214), (-4.151, 0.4321, 3.214), (-1.975, -0.4321, 5.333), (0.1959, -0.4321, 3.92), (-1.975, 0.4321, 5.333), (0.1959, 0.4321, 3.92), (-1.763, -0.4321, 5.955), (1.171, -0.4321, 5.825), (-1.763, 0.4321, 5.955), (1.171, 0.4321, 5.825), (-1.993, -0.4321, 7.909), (0.1788, -0.4321, 7.912), (-1.993, 0.4321, 7.909), (0.1788, 0.4321, 7.912), (-4.656, -0.4321, 6.025), (-4.656, 0.4321, 6.025), (-4.885, -0.4321, 7.979), (-4.885, 0.4321, 7.979), (1.171, -0.2354, 5.825), (1.171, 0.2354, 5.825), (0.1788, -0.2354, 7.912), (0.1788, 0.2354, 7.912), (1.688, -0.2354, 10.09), (1.688, 0.2354, 10.09), (0.6639, -0.2354, 9.967), (0.6639, 0.2354, 9.967), (3.055, -0.2354, 10.4), (3.055, 0.2354, 10.4), (2.338, -0.2354, 10.93), (2.338, 0.2354, 10.93), (-0.5407, -0.4321, -1.323), (-0.8947, -0.4321, 0.708), (0.5642, -0.4321, 1.266), (1.395, -0.4321, -0.5739), (-0.5407, -0.9953, -1.323), (-0.8947, -0.9953, 0.708), (0.5642, -0.9953, 1.266), (1.395, -0.9953, -0.5739), (-0.8255, 7.616, -1.892), (-1.33, 7.616, 1.0), (-0.8255, 6.752, -1.892), (-1.33, 6.752, 1.0), (1.931, 7.616, -0.8255), (0.748, 7.616, 1.795), (1.931, 6.752, -0.8255), (0.748, 6.752, 1.795), (2.295, 7.616, -0.6347), (1.112, 7.616, 1.986), (2.295, 6.752, -0.6347), (1.112, 6.752, 1.986), (-3.357, 7.616, -1.006), (-2.058, 7.616, 1.362), (-3.357, 6.752, -1.006), (-2.058, 6.752, 1.362), (-4.42, 7.616, 0.4192), (-1.841, 7.616, 2.846), (-4.42, 6.752, 0.4192), (-1.841, 6.752, 2.846), (-3.065, 7.616, 4.31), (-1.475, 7.616, 3.441), (-3.065, 6.752, 4.31), (-1.475, 6.752, 3.441), (-4.459, 7.616, 2.076), (-4.459, 6.752, 2.076), (-4.151, 7.616, 3.214), (-4.151, 6.752, 3.214), (-1.975, 7.616, 5.333), (0.1959, 7.616, 3.92), (-1.975, 6.752, 5.333), (0.1959, 6.752, 3.92), (-1.763, 7.616, 5.955), (1.171, 7.616, 5.825), (-1.763, 6.752, 5.955), (1.171, 6.752, 5.825), (-1.993, 7.616, 7.909), (0.1788, 7.616, 7.912), (-1.993, 6.752, 7.909), (0.1788, 6.752, 7.912), (-4.656, 7.616, 6.025), (-4.656, 6.752, 6.025), (-4.885, 7.616, 7.979), (-4.885, 6.752, 7.979), (1.171, 7.42, 5.825), (1.171, 6.949, 5.825), (0.1788, 7.42, 7.912), (0.1788, 6.949, 7.912), (1.688, 7.42, 10.09), (1.688, 6.949, 10.09), (0.6639, 7.42, 9.967), (0.6639, 6.949, 9.967), (3.055, 7.42, 10.4), (3.055, 6.949, 10.4), (2.338, 7.42, 10.93), (2.338, 6.949, 10.93), (-0.5407, 7.616, -1.323), (-0.8947, 7.616, 0.708), (0.5642, 7.616, 1.266), (1.395, 7.616, -0.5739), (-0.5407, 8.18, -1.323), (-0.8947, 8.18, 0.708), (0.5642, 8.18, 1.266), (1.395, 8.18, -0.5739)], [], [(3, 2, 14, 15), (2, 3, 7, 6), (5, 4, 8, 9), (4, 5, 58, 59), (2, 6, 4, 0), (7, 3, 1, 5), (10, 11, 9, 8), (4, 6, 10, 8), (7, 5, 9, 11), (6, 7, 11, 10), (14, 12, 16, 18), (0, 1, 13, 12), (1, 3, 15, 13), (2, 0, 12, 14), (19, 18, 22, 23), (15, 14, 18, 19), (12, 13, 17, 16), (13, 15, 19, 17), (21, 23, 31, 29), (16, 17, 21, 20), (17, 19, 23, 21), (22, 18, 25, 27), (25, 24, 26, 27), (20, 22, 27, 26), (16, 20, 26, 24), (18, 16, 24, 25), (28, 29, 33, 32), (22, 20, 28, 30), (23, 22, 30, 31), (20, 21, 29, 28), (33, 35, 45, 44), (29, 31, 35, 33), (30, 28, 32, 34), (31, 30, 34, 35), (36, 37, 39, 38), (38, 34, 41, 43), (35, 34, 38, 39), (32, 33, 37, 36), (41, 40, 42, 43), (34, 32, 40, 41), (32, 36, 42, 40), (36, 38, 43, 42), (45, 47, 51, 49), (37, 33, 44, 46), (35, 39, 47, 45), (39, 37, 46, 47), (50, 48, 52, 54), (44, 45, 49, 48), (46, 44, 48, 50), (47, 46, 50, 51), (52, 53, 55, 54), (51, 50, 54, 55), (49, 51, 55, 53), (48, 49, 53, 52), (57, 56, 60, 61), (1, 0, 56, 57), (0, 4, 59, 56), (5, 1, 57, 58), (63, 62, 61, 60), (58, 57, 61, 62), (59, 58, 62, 63), (56, 59, 63, 60), (67, 66, 78, 79), (66, 67, 71, 70), (69, 68, 72, 73), (68, 69, 122, 123), (66, 70, 68, 64), (71, 67, 65, 69), (74, 75, 73, 72), (68, 70, 74, 72), (71, 69, 73, 75), (70, 71, 75, 74), (78, 76, 80, 82), (64, 65, 77, 76), (65, 67, 79, 77), (66, 64, 76, 78), (83, 82, 86, 87), (79, 78, 82, 83), (76, 77, 81, 80), (77, 79, 83, 81), (85, 87, 95, 93), (80, 81, 85, 84), (81, 83, 87, 85), (86, 82, 89, 91), (89, 88, 90, 91), (84, 86, 91, 90), (80, 84, 90, 88), (82, 80, 88, 89), (92, 93, 97, 96), (86, 84, 92, 94), (87, 86, 94, 95), (84, 85, 93, 92), (97, 99, 109, 108), (93, 95, 99, 97), (94, 92, 96, 98), (95, 94, 98, 99), (100, 101, 103, 102), (102, 98, 105, 107), (99, 98, 102, 103), (96, 97, 101, 100), (105, 104, 106, 107), (98, 96, 104, 105), (96, 100, 106, 104), (100, 102, 107, 106), (109, 111, 115, 113), (101, 97, 108, 110), (99, 103, 111, 109), (103, 101, 110, 111), (114, 112, 116, 118), (108, 109, 113, 112), (110, 108, 112, 114), (111, 110, 114, 115), (116, 117, 119, 118), (115, 114, 118, 119), (113, 115, 119, 117), (112, 113, 117, 116), (121, 120, 124, 125), (65, 64, 120, 121), (64, 68, 123, 120), (69, 65, 121, 122), (127, 126, 125, 124), (122, 121, 125, 126), (123, 122, 126, 127), (120, 123, 127, 124)])
me_cube_006.polygons.foreach_set('use_smooth', [True] * 124)
_uv = me_cube_006.uv_layers.new(name='UVMap')
_uv.uv.foreach_set('vector', [0.625, 0.25, 0.375, 0.25, 0.375, 0.25, 0.625, 0.25, 0.375, 0.25, 0.625, 0.25, 0.625, 0.5, 0.375, 0.5, 0.625, 0.75, 0.375, 0.75, 0.375, 0.75, 0.625, 0.75, 0.375, 0.75, 0.625, 0.75, 0.625, 0.75, 0.375, 0.75, 0.125, 0.5, 0.375, 0.5, 0.375, 0.75, 0.125, 0.75, 0.625, 0.5, 0.875, 0.5, 0.875, 0.75, 0.625, 0.75, 0.375, 0.5, 0.625, 0.5, 0.625, 0.75, 0.375, 0.75, 0.375, 0.75, 0.375, 0.5, 0.375, 0.5, 0.375, 0.75, 0.625, 0.5, 0.625, 0.75, 0.625, 0.75, 0.625, 0.5, 0.375, 0.5, 0.625, 0.5, 0.625, 0.5, 0.375, 0.5, 0.125, 0.5, 0.125, 0.75, 0.125, 0.75, 0.125, 0.5, 0.375, 1.0, 0.625, 1.0, 0.625, 1.0, 0.375, 1.0, 0.875, 0.75, 0.875, 0.5, 0.875, 0.5, 0.875, 0.75, 0.125, 0.5, 0.125, 0.75, 0.125, 0.75, 0.125, 0.5, 0.625, 0.25, 0.375, 0.25, 0.375, 0.25, 0.625, 0.25, 0.625, 0.25, 0.375, 0.25, 0.375, 0.25, 0.625, 0.25, 0.375, 1.0, 0.625, 1.0, 0.625, 1.0, 0.375, 1.0, 0.875, 0.75, 0.875, 0.5, 0.875, 0.5, 0.875, 0.75, 0.875, 0.75, 0.875, 0.5, 0.875, 0.5, 0.875, 0.75, 0.375, 1.0, 0.625, 1.0, 0.625, 1.0, 0.375, 1.0, 0.875, 0.75, 0.875, 0.5, 0.875, 0.5, 0.875, 0.75, 0.375, 0.25, 0.375, 0.25, 0.375, 0.25, 0.375, 0.25, 0.125, 0.5, 0.125, 0.75, 0.125, 0.75, 0.125, 0.5, 0.375, 0.0, 0.375, 0.25, 0.375, 0.25, 0.375, 0.0, 0.375, 1.0, 0.375, 1.0, 0.375, 1.0, 0.375, 1.0, 0.125, 0.5, 0.125, 0.75, 0.125, 0.75, 0.125, 0.5, 0.375, 1.0, 0.625, 1.0, 0.625, 1.0, 0.375, 1.0, 0.375, 0.25, 0.375, 0.0, 0.375, 0.0, 0.375, 0.25, 0.625, 0.25, 0.375, 0.25, 0.375, 0.25, 0.625, 0.25, 0.375, 1.0, 0.625, 1.0, 0.625, 1.0, 0.375, 1.0, 0.875, 0.75, 0.875, 0.5, 0.875, 0.5, 0.875, 0.75, 0.875, 0.75, 0.875, 0.5, 0.875, 0.5, 0.875, 0.75, 0.375, 0.25, 0.375, 0.0, 0.375, 0.0, 0.375, 0.25, 0.625, 0.25, 0.375, 0.25, 0.375, 0.25, 0.625, 0.25, 0.375, 0.0, 0.625, 0.0, 0.625, 0.25, 0.375, 0.25, 0.375, 0.25, 0.375, 0.25, 0.375, 0.25, 0.375, 0.25, 0.625, 0.25, 0.375, 0.25, 0.375, 0.25, 0.625, 0.25, 0.375, 1.0, 0.625, 1.0, 0.625, 1.0, 0.375, 1.0, 0.375, 0.25, 0.375, 0.0, 0.375, 0.0, 0.375, 0.25, 0.375, 0.25, 0.375, 0.0, 0.375, 0.0, 0.375, 0.25, 0.375, 1.0, 0.375, 1.0, 0.375, 1.0, 0.375, 1.0, 0.375, 0.0, 0.375, 0.25, 0.375, 0.25, 0.375, 0.0, 0.625, 0.25, 0.625, 0.25, 0.625, 0.25, 0.625, 0.25, 0.625, 1.0, 0.625, 1.0, 0.625, 1.0, 0.625, 1.0, 0.625, 0.25, 0.625, 0.25, 0.625, 0.25, 0.625, 0.25, 0.625, 0.25, 0.625, 0.0, 0.625, 0.0, 0.625, 0.25, 0.625, 1.0, 0.625, 1.0, 0.625, 1.0, 0.625, 1.0, 0.875, 0.75, 0.875, 0.5, 0.875, 0.5, 0.875, 0.75, 0.625, 1.0, 0.625, 1.0, 0.625, 1.0, 0.625, 1.0, 0.625, 0.25, 0.625, 0.0, 0.625, 0.0, 0.625, 0.25, 0.875, 0.75, 0.875, 0.5, 0.875, 0.5, 0.875, 0.75, 0.625, 0.25, 0.625, 0.0, 0.625, 0.0, 0.625, 0.25, 0.625, 0.25, 0.625, 0.25, 0.625, 0.25, 0.625, 0.25, 0.875, 0.75, 0.875, 0.5, 0.875, 0.5, 0.875, 0.75, 0.625, 1.0, 0.375, 1.0, 0.375, 1.0, 0.625, 1.0, 0.625, 1.0, 0.375, 1.0, 0.375, 1.0, 0.625, 1.0, 0.125, 0.75, 0.375, 0.75, 0.375, 0.75, 0.125, 0.75, 0.625, 0.75, 0.875, 0.75, 0.875, 0.75, 0.625, 0.75, 0.375, 0.75, 0.625, 0.75, 0.625, 1.0, 0.375, 1.0, 0.625, 0.75, 0.875, 0.75, 0.875, 0.75, 0.625, 0.75, 0.375, 0.75, 0.625, 0.75, 0.625, 0.75, 0.375, 0.75, 0.125, 0.75, 0.375, 0.75, 0.375, 0.75, 0.125, 0.75, 0.625, 0.25, 0.375, 0.25, 0.375, 0.25, 0.625, 0.25, 0.375, 0.25, 0.625, 0.25, 0.625, 0.5, 0.375, 0.5, 0.625, 0.75, 0.375, 0.75, 0.375, 0.75, 0.625, 0.75, 0.375, 0.75, 0.625, 0.75, 0.625, 0.75, 0.375, 0.75, 0.125, 0.5, 0.375, 0.5, 0.375, 0.75, 0.125, 0.75, 0.625, 0.5, 0.875, 0.5, 0.875, 0.75, 0.625, 0.75, 0.375, 0.5, 0.625, 0.5, 0.625, 0.75, 0.375, 0.75, 0.375, 0.75, 0.375, 0.5, 0.375, 0.5, 0.375, 0.75, 0.625, 0.5, 0.625, 0.75, 0.625, 0.75, 0.625, 0.5, 0.375, 0.5, 0.625, 0.5, 0.625, 0.5, 0.375, 0.5, 0.125, 0.5, 0.125, 0.75, 0.125, 0.75, 0.125, 0.5, 0.375, 1.0, 0.625, 1.0, 0.625, 1.0, 0.375, 1.0, 0.875, 0.75, 0.875, 0.5, 0.875, 0.5, 0.875, 0.75, 0.125, 0.5, 0.125, 0.75, 0.125, 0.75, 0.125, 0.5, 0.625, 0.25, 0.375, 0.25, 0.375, 0.25, 0.625, 0.25, 0.625, 0.25, 0.375, 0.25, 0.375, 0.25, 0.625, 0.25, 0.375, 1.0, 0.625, 1.0, 0.625, 1.0, 0.375, 1.0, 0.875, 0.75, 0.875, 0.5, 0.875, 0.5, 0.875, 0.75, 0.875, 0.75, 0.875, 0.5, 0.875, 0.5, 0.875, 0.75, 0.375, 1.0, 0.625, 1.0, 0.625, 1.0, 0.375, 1.0, 0.875, 0.75, 0.875, 0.5, 0.875, 0.5, 0.875, 0.75, 0.375, 0.25, 0.375, 0.25, 0.375, 0.25, 0.375, 0.25, 0.125, 0.5, 0.125, 0.75, 0.125, 0.75, 0.125, 0.5, 0.375, 0.0, 0.375, 0.25, 0.375, 0.25, 0.375, 0.0, 0.375, 1.0, 0.375, 1.0, 0.375, 1.0, 0.375, 1.0, 0.125, 0.5, 0.125, 0.75, 0.125, 0.75, 0.125, 0.5, 0.375, 1.0, 0.625, 1.0, 0.625, 1.0, 0.375, 1.0, 0.375, 0.25, 0.375, 0.0, 0.375, 0.0, 0.375, 0.25, 0.625, 0.25, 0.375, 0.25, 0.375, 0.25, 0.625, 0.25, 0.375, 1.0, 0.625, 1.0, 0.625, 1.0, 0.375, 1.0, 0.875, 0.75, 0.875, 0.5, 0.875, 0.5, 0.875, 0.75, 0.875, 0.75, 0.875, 0.5, 0.875, 0.5, 0.875, 0.75, 0.375, 0.25, 0.375, 0.0, 0.375, 0.0, 0.375, 0.25, 0.625, 0.25, 0.375, 0.25, 0.375, 0.25, 0.625, 0.25, 0.375, 0.0, 0.625, 0.0, 0.625, 0.25, 0.375, 0.25, 0.375, 0.25, 0.375, 0.25, 0.375, 0.25, 0.375, 0.25, 0.625, 0.25, 0.375, 0.25, 0.375, 0.25, 0.625, 0.25, 0.375, 1.0, 0.625, 1.0, 0.625, 1.0, 0.375, 1.0, 0.375, 0.25, 0.375, 0.0, 0.375, 0.0, 0.375, 0.25, 0.375, 0.25, 0.375, 0.0, 0.375, 0.0, 0.375, 0.25, 0.375, 1.0, 0.375, 1.0, 0.375, 1.0, 0.375, 1.0, 0.375, 0.0, 0.375, 0.25, 0.375, 0.25, 0.375, 0.0, 0.625, 0.25, 0.625, 0.25, 0.625, 0.25, 0.625, 0.25, 0.625, 1.0, 0.625, 1.0, 0.625, 1.0, 0.625, 1.0, 0.625, 0.25, 0.625, 0.25, 0.625, 0.25, 0.625, 0.25, 0.625, 0.25, 0.625, 0.0, 0.625, 0.0, 0.625, 0.25, 0.625, 1.0, 0.625, 1.0, 0.625, 1.0, 0.625, 1.0, 0.875, 0.75, 0.875, 0.5, 0.875, 0.5, 0.875, 0.75, 0.625, 1.0, 0.625, 1.0, 0.625, 1.0, 0.625, 1.0, 0.625, 0.25, 0.625, 0.0, 0.625, 0.0, 0.625, 0.25, 0.875, 0.75, 0.875, 0.5, 0.875, 0.5, 0.875, 0.75, 0.625, 0.25, 0.625, 0.0, 0.625, 0.0, 0.625, 0.25, 0.625, 0.25, 0.625, 0.25, 0.625, 0.25, 0.625, 0.25, 0.875, 0.75, 0.875, 0.5, 0.875, 0.5, 0.875, 0.75, 0.625, 1.0, 0.375, 1.0, 0.375, 1.0, 0.625, 1.0, 0.625, 1.0, 0.375, 1.0, 0.375, 1.0, 0.625, 1.0, 0.125, 0.75, 0.375, 0.75, 0.375, 0.75, 0.125, 0.75, 0.625, 0.75, 0.875, 0.75, 0.875, 0.75, 0.625, 0.75, 0.375, 0.75, 0.625, 0.75, 0.625, 1.0, 0.375, 1.0, 0.625, 0.75, 0.875, 0.75, 0.875, 0.75, 0.625, 0.75, 0.375, 0.75, 0.625, 0.75, 0.625, 0.75, 0.375, 0.75, 0.125, 0.75, 0.375, 0.75, 0.375, 0.75, 0.125, 0.75])
me_cube_006.materials.append(mat_metal)
me_cube_006.use_remesh_fix_poles = True
me_cube_006.use_remesh_preserve_attributes = False
me_cube_006.use_mirror_vertex_groups = False
me_cube_006.update()

# ---- objects
ob_cube = bpy.data.objects.new('Cube', me_cube)
ob_empty = bpy.data.objects.new('Empty', None)
ob_cube_001 = bpy.data.objects.new('Cube.001', me_cube_001)
ob_cube_002 = bpy.data.objects.new('Cube.002', me_cube_006)

# ---- transforms, parenting, visibility, modifiers, constraints
ob_cube.location = (5.315, 1.026e-07, -0.6358)
ob_cube.lock_rotations_4d = False
ob_cube.empty_display_type = 'ARROWS'
ob_cube.lineart.crease_threshold = 0.0
_m = ob_cube.modifiers.new('Subdivision', 'SUBSURF')
_m.uv_smooth = 'PRESERVE_CORNERS'
ob_empty.location = (2.528, 5.716, -2.41)
ob_empty.rotation_euler = (1.571, -0.0, 3.142)
ob_empty.scale = (5.845, 5.845, 5.845)
ob_empty.empty_display_type = 'IMAGE'
ob_empty.empty_display_size = 5.0
ob_empty.lineart.crease_threshold = 0.0
ob_cube_001.location = (0.0, 0.0, 0.0)
ob_cube_001.lock_rotations_4d = False
ob_cube_001.empty_display_type = 'ARROWS'
ob_cube_001.lineart.crease_threshold = 0.0
_m = ob_cube_001.modifiers.new('Subdivision', 'SUBSURF')
_m.uv_smooth = 'PRESERVE_CORNERS'
ob_cube_002.location = (7.205, -0.4058, -0.4346)
ob_cube_002.scale = (0.1134, 0.1134, 0.1134)
ob_cube_002.lineart.crease_threshold = 0.0
_m = ob_cube_002.modifiers.new('Subdivision', 'SUBSURF')
_m.uv_smooth = 'PRESERVE_CORNERS'

# ---- collection membership
col_collection.objects.link(ob_cube)
col_collection.objects.link(ob_empty)
col_collection.objects.link(ob_cube_001)
col_collection.objects.link(ob_cube_002)

# ---- scene / render settings (as saved in the file)
scene.frame_start = 1; scene.frame_end = 250; scene.frame_set(1)
scene.render.engine = 'BLENDER_EEVEE_NEXT'
scene.cycles.use_denoising = False
scene.cycles.samples = 128
scene.cycles.sampling_pattern = 'TABULATED_SOBOL'
scene.cycles.use_adaptive_sampling = False
scene.cycles.use_light_tree = False
scene.view_settings.view_transform = 'Filmic'
bpy.context.view_layer.update()

# ---- added for rendering (the .blend has no active camera and no usable light): camera, sun
cam_auto = bpy.data.cameras.new('AutoCamera')
cam_auto.lens = 50.0
cam_auto.sensor_width = 36.0
cam_auto.clip_end = 1000.0
ob_auto_camera = bpy.data.objects.new('AutoCamera', cam_auto)
scene.collection.objects.link(ob_auto_camera)
ob_auto_camera.location = (27.666, -27.0689, 16.0605)
ob_auto_camera.rotation_euler = (1.09748, -7.21219e-08, 0.694738)
scene.camera = ob_auto_camera
light_auto_sun = bpy.data.lights.new('AutoSun', 'SUN')
light_auto_sun.energy = 3.0
light_auto_sun.angle = 0.0523599
ob_auto_sun = bpy.data.objects.new('AutoSun', light_auto_sun)
scene.collection.objects.link(ob_auto_sun)
ob_auto_sun.rotation_euler = (0.872665, 0.174533, 0.523599)
bpy.context.view_layer.update()

